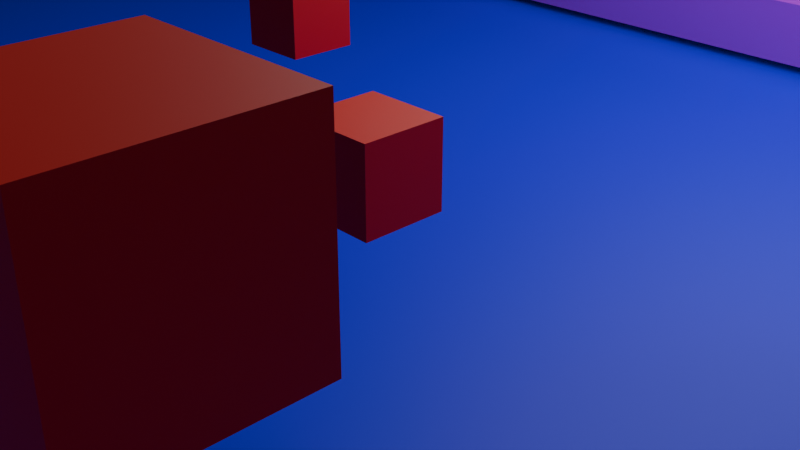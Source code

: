 # Source: Animation.blend  (saved by Blender 4.0.36; exported with 4.5.12 LTS)
import bpy
from mathutils import Matrix  # noqa: F401  (used for matrix-valued properties, if any)

bpy.ops.wm.read_factory_settings(use_empty=True)
scene = bpy.context.scene
scene.name = 'Scene'

# ---- collections
col_collection = bpy.data.collections.new('Collection'); scene.collection.children.link(col_collection)

# ---- materials (node trees are filled in below, after node groups)
mat_material = bpy.data.materials.new('Material')
mat_material.alpha_threshold = 0.0
mat_material.use_transparent_shadow = False
mat_material.roughness = 0.5
mat_material.line_color = (0.0, 0.0, 0.0, 1.0)
mat_material_003 = bpy.data.materials.new('Material.003')
mat_material_003.use_transparent_shadow = False
mat_material_004 = bpy.data.materials.new('Material.004')
mat_material_004.use_transparent_shadow = False
mat_material_002 = bpy.data.materials.new('Material.002')
mat_material_002.use_transparent_shadow = False
mat_material_005 = bpy.data.materials.new('Material.005')
mat_material_005.use_transparent_shadow = False
mat_material_006 = bpy.data.materials.new('Material.006')
mat_material_006.use_transparent_shadow = False
mat_material_007 = bpy.data.materials.new('Material.007')
mat_material_007.use_transparent_shadow = False
mat_material_008 = bpy.data.materials.new('Material.008')
mat_material_008.use_transparent_shadow = False
mat_material_009 = bpy.data.materials.new('Material.009')
mat_material_009.use_transparent_shadow = False
mat_material_010 = bpy.data.materials.new('Material.010')
mat_material_010.use_transparent_shadow = False
mat_material_011 = bpy.data.materials.new('Material.011')
mat_material_011.use_transparent_shadow = False
mat_material_012 = bpy.data.materials.new('Material.012')
mat_material_012.use_transparent_shadow = False
mat_material_013 = bpy.data.materials.new('Material.013')
mat_material_013.use_transparent_shadow = False
mat_material_014 = bpy.data.materials.new('Material.014')
mat_material_014.use_transparent_shadow = False
mat_material_015 = bpy.data.materials.new('Material.015')
mat_material_015.use_transparent_shadow = False
mat_material_016 = bpy.data.materials.new('Material.016')
mat_material_016.use_transparent_shadow = False

# ---- material node trees
mat_material.use_nodes = True; mat_material.node_tree.nodes.clear()
_N = mat_material.node_tree.nodes; _L = mat_material.node_tree.links
n0 = _N.new('ShaderNodeOutputMaterial'); n0.name = 'Material Output'; n0.location = (300, 300)
n1 = _N.new('ShaderNodeBsdfPrincipled'); n1.name = 'Principled BSDF'; n1.location = (10, 300)
n1.inputs[0].default_value = (0.003494, 0.0, 0.8025, 1.0)
n1.inputs[3].default_value = 1.45
_L.new(n1.outputs[0], n0.inputs[0])
n0.is_active_output = True
mat_material_003.use_nodes = True; mat_material_003.node_tree.nodes.clear()
_N = mat_material_003.node_tree.nodes; _L = mat_material_003.node_tree.links
n0 = _N.new('ShaderNodeBsdfPrincipled'); n0.name = 'Principled BSDF'; n0.location = (10, 300)
n0.inputs[0].default_value = (0.8001, 0.0, 0.009898, 1.0)
n0.inputs[3].default_value = 1.45
n1 = _N.new('ShaderNodeOutputMaterial'); n1.name = 'Material Output'; n1.location = (300, 300)
_L.new(n0.outputs[0], n1.inputs[0])
n1.is_active_output = True
mat_material_004.use_nodes = True; mat_material_004.node_tree.nodes.clear()
_N = mat_material_004.node_tree.nodes; _L = mat_material_004.node_tree.links
n0 = _N.new('ShaderNodeBsdfPrincipled'); n0.name = 'Principled BSDF'; n0.location = (10, 300)
n0.inputs[0].default_value = (0.8001, 0.005526, 0.0, 1.0)
n0.inputs[3].default_value = 1.45
n1 = _N.new('ShaderNodeOutputMaterial'); n1.name = 'Material Output'; n1.location = (300, 300)
_L.new(n0.outputs[0], n1.inputs[0])
n1.is_active_output = True
mat_material_002.use_nodes = True; mat_material_002.node_tree.nodes.clear()
_N = mat_material_002.node_tree.nodes; _L = mat_material_002.node_tree.links
n0 = _N.new('ShaderNodeBsdfPrincipled'); n0.name = 'Principled BSDF'; n0.location = (10, 300)
n0.inputs[0].default_value = (0.8001, 0.006352, 0.0, 1.0)
n0.inputs[3].default_value = 1.45
n1 = _N.new('ShaderNodeOutputMaterial'); n1.name = 'Material Output'; n1.location = (300, 300)
_L.new(n0.outputs[0], n1.inputs[0])
n1.is_active_output = True
mat_material_005.use_nodes = True; mat_material_005.node_tree.nodes.clear()
_N = mat_material_005.node_tree.nodes; _L = mat_material_005.node_tree.links
n0 = _N.new('ShaderNodeBsdfPrincipled'); n0.name = 'Principled BSDF'; n0.location = (10, 300)
n0.inputs[0].default_value = (0.4393, 0.0, 0.8025, 1.0)
n0.inputs[3].default_value = 1.45
n1 = _N.new('ShaderNodeOutputMaterial'); n1.name = 'Material Output'; n1.location = (300, 300)
_L.new(n0.outputs[0], n1.inputs[0])
n1.is_active_output = True
mat_material_006.use_nodes = True; mat_material_006.node_tree.nodes.clear()
_N = mat_material_006.node_tree.nodes; _L = mat_material_006.node_tree.links
n0 = _N.new('ShaderNodeBsdfPrincipled'); n0.name = 'Principled BSDF'; n0.location = (10, 300)
n0.inputs[0].default_value = (0.8001, 0.006352, 0.0, 1.0)
n0.inputs[3].default_value = 1.45
n1 = _N.new('ShaderNodeOutputMaterial'); n1.name = 'Material Output'; n1.location = (300, 300)
_L.new(n0.outputs[0], n1.inputs[0])
n1.is_active_output = True
mat_material_007.use_nodes = True; mat_material_007.node_tree.nodes.clear()
_N = mat_material_007.node_tree.nodes; _L = mat_material_007.node_tree.links
n0 = _N.new('ShaderNodeBsdfPrincipled'); n0.name = 'Principled BSDF'; n0.location = (10, 300)
n0.inputs[0].default_value = (0.8001, 0.005526, 0.0, 1.0)
n0.inputs[3].default_value = 1.45
n1 = _N.new('ShaderNodeOutputMaterial'); n1.name = 'Material Output'; n1.location = (300, 300)
_L.new(n0.outputs[0], n1.inputs[0])
n1.is_active_output = True
mat_material_008.use_nodes = True; mat_material_008.node_tree.nodes.clear()
_N = mat_material_008.node_tree.nodes; _L = mat_material_008.node_tree.links
n0 = _N.new('ShaderNodeBsdfPrincipled'); n0.name = 'Principled BSDF'; n0.location = (10, 300)
n0.inputs[0].default_value = (0.8001, 0.005526, 0.0, 1.0)
n0.inputs[3].default_value = 1.45
n1 = _N.new('ShaderNodeOutputMaterial'); n1.name = 'Material Output'; n1.location = (300, 300)
_L.new(n0.outputs[0], n1.inputs[0])
n1.is_active_output = True
mat_material_009.use_nodes = True; mat_material_009.node_tree.nodes.clear()
_N = mat_material_009.node_tree.nodes; _L = mat_material_009.node_tree.links
n0 = _N.new('ShaderNodeBsdfPrincipled'); n0.name = 'Principled BSDF'; n0.location = (10, 300)
n0.inputs[0].default_value = (0.8001, 0.005526, 0.0, 1.0)
n0.inputs[3].default_value = 1.45
n1 = _N.new('ShaderNodeOutputMaterial'); n1.name = 'Material Output'; n1.location = (300, 300)
_L.new(n0.outputs[0], n1.inputs[0])
n1.is_active_output = True
mat_material_010.use_nodes = True; mat_material_010.node_tree.nodes.clear()
_N = mat_material_010.node_tree.nodes; _L = mat_material_010.node_tree.links
n0 = _N.new('ShaderNodeBsdfPrincipled'); n0.name = 'Principled BSDF'; n0.location = (10, 300)
n0.inputs[0].default_value = (0.8001, 0.005526, 0.0, 1.0)
n0.inputs[3].default_value = 1.45
n1 = _N.new('ShaderNodeOutputMaterial'); n1.name = 'Material Output'; n1.location = (300, 300)
_L.new(n0.outputs[0], n1.inputs[0])
n1.is_active_output = True
mat_material_011.use_nodes = True; mat_material_011.node_tree.nodes.clear()
_N = mat_material_011.node_tree.nodes; _L = mat_material_011.node_tree.links
n0 = _N.new('ShaderNodeBsdfPrincipled'); n0.name = 'Principled BSDF'; n0.location = (10, 300)
n0.inputs[0].default_value = (0.8001, 0.005526, 0.0, 1.0)
n0.inputs[3].default_value = 1.45
n1 = _N.new('ShaderNodeOutputMaterial'); n1.name = 'Material Output'; n1.location = (300, 300)
_L.new(n0.outputs[0], n1.inputs[0])
n1.is_active_output = True
mat_material_012.use_nodes = True; mat_material_012.node_tree.nodes.clear()
_N = mat_material_012.node_tree.nodes; _L = mat_material_012.node_tree.links
n0 = _N.new('ShaderNodeBsdfPrincipled'); n0.name = 'Principled BSDF'; n0.location = (10, 300)
n0.inputs[0].default_value = (0.8001, 0.005526, 0.0, 1.0)
n0.inputs[3].default_value = 1.45
n1 = _N.new('ShaderNodeOutputMaterial'); n1.name = 'Material Output'; n1.location = (300, 300)
_L.new(n0.outputs[0], n1.inputs[0])
n1.is_active_output = True
mat_material_013.use_nodes = True; mat_material_013.node_tree.nodes.clear()
_N = mat_material_013.node_tree.nodes; _L = mat_material_013.node_tree.links
n0 = _N.new('ShaderNodeBsdfPrincipled'); n0.name = 'Principled BSDF'; n0.location = (10, 300)
n0.inputs[0].default_value = (0.8001, 0.005526, 0.0, 1.0)
n0.inputs[3].default_value = 1.45
n1 = _N.new('ShaderNodeOutputMaterial'); n1.name = 'Material Output'; n1.location = (300, 300)
_L.new(n0.outputs[0], n1.inputs[0])
n1.is_active_output = True
mat_material_014.use_nodes = True; mat_material_014.node_tree.nodes.clear()
_N = mat_material_014.node_tree.nodes; _L = mat_material_014.node_tree.links
n0 = _N.new('ShaderNodeBsdfPrincipled'); n0.name = 'Principled BSDF'; n0.location = (10, 300)
n0.inputs[0].default_value = (0.8001, 0.005526, 0.0, 1.0)
n0.inputs[3].default_value = 1.45
n1 = _N.new('ShaderNodeOutputMaterial'); n1.name = 'Material Output'; n1.location = (300, 300)
_L.new(n0.outputs[0], n1.inputs[0])
n1.is_active_output = True
mat_material_015.use_nodes = True; mat_material_015.node_tree.nodes.clear()
_N = mat_material_015.node_tree.nodes; _L = mat_material_015.node_tree.links
n0 = _N.new('ShaderNodeBsdfPrincipled'); n0.name = 'Principled BSDF'; n0.location = (10, 300)
n0.inputs[0].default_value = (0.8001, 0.005526, 0.0, 1.0)
n0.inputs[3].default_value = 1.45
n1 = _N.new('ShaderNodeOutputMaterial'); n1.name = 'Material Output'; n1.location = (300, 300)
_L.new(n0.outputs[0], n1.inputs[0])
n1.is_active_output = True
mat_material_016.use_nodes = True; mat_material_016.node_tree.nodes.clear()
_N = mat_material_016.node_tree.nodes; _L = mat_material_016.node_tree.links
n0 = _N.new('ShaderNodeBsdfPrincipled'); n0.name = 'Principled BSDF'; n0.location = (10, 300)
n0.inputs[0].default_value = (0.8001, 0.005526, 0.0, 1.0)
n0.inputs[3].default_value = 1.45
n1 = _N.new('ShaderNodeOutputMaterial'); n1.name = 'Material Output'; n1.location = (300, 300)
_L.new(n0.outputs[0], n1.inputs[0])
n1.is_active_output = True

# ---- world
world_world = bpy.data.worlds.new('World'); scene.world = world_world
world_world.use_nodes = True; world_world.node_tree.nodes.clear()
_N = world_world.node_tree.nodes; _L = world_world.node_tree.links
n0 = _N.new('ShaderNodeOutputWorld'); n0.name = 'World Output'; n0.location = (300, 300)
n1 = _N.new('ShaderNodeBackground'); n1.name = 'Background'; n1.location = (10, 300)
n1.inputs[0].default_value = (0.05088, 0.05088, 0.05088, 1.0)
_L.new(n1.outputs[0], n0.inputs[0])
n0.is_active_output = True
world_world.color = (0.05088, 0.05088, 0.05088)
world_world.use_sun_shadow = False
world_world.sun_shadow_jitter_overblur = 0.0

# ---- cameras
cam_camera = bpy.data.cameras.new('Camera')
cam_camera.clip_end = 100.0
cam_camera.ortho_scale = 7.314

# ---- lights
light_light = bpy.data.lights.new('Light', 'POINT')
light_light.transmission_factor = 0.0
light_light.use_soft_falloff = False
light_light.energy = 2838.0
light_light.shadow_soft_size = 6.45
light_light.shadow_maximum_resolution = 0.006
light_light.use_absolute_resolution = True

# ---- meshes
me_cube = bpy.data.meshes.new('Cube')
me_cube.from_pydata([(1.0, 1.0, 1.0), (1.0, 1.0, -1.0), (1.0, -1.0, 1.0), (1.0, -1.0, -1.0), (-1.0, 1.0, 1.0), (-1.0, 1.0, -1.0), (-1.0, -1.0, 1.0), (-1.0, -1.0, -1.0)], [], [(0, 4, 6, 2), (3, 2, 6, 7), (7, 6, 4, 5), (5, 1, 3, 7), (1, 0, 2, 3), (5, 4, 0, 1)])
_uv = me_cube.uv_layers.new(name='UVMap')
_uv.uv.foreach_set('vector', [0.625, 0.5, 0.875, 0.5, 0.875, 0.75, 0.625, 0.75, 0.375, 0.75, 0.625, 0.75, 0.625, 1.0, 0.375, 1.0, 0.375, 0.0, 0.625, 0.0, 0.625, 0.25, 0.375, 0.25, 0.125, 0.5, 0.375, 0.5, 0.375, 0.75, 0.125, 0.75, 0.375, 0.5, 0.625, 0.5, 0.625, 0.75, 0.375, 0.75, 0.375, 0.25, 0.625, 0.25, 0.625, 0.5, 0.375, 0.5])
me_cube.materials.append(mat_material)
me_cube.use_mirror_vertex_groups = False
me_cube.update()
me_cube_001 = bpy.data.meshes.new('Cube.001')
me_cube_001.from_pydata([(-1.0, -1.0, -1.0), (-1.0, -1.0, 1.0), (-1.0, 1.0, -1.0), (-1.0, 1.0, 1.0), (1.0, -1.0, -1.0), (1.0, -1.0, 1.0), (1.0, 1.0, -1.0), (1.0, 1.0, 1.0)], [], [(0, 1, 3, 2), (2, 3, 7, 6), (6, 7, 5, 4), (4, 5, 1, 0), (2, 6, 4, 0), (7, 3, 1, 5)])
_uv = me_cube_001.uv_layers.new(name='UVMap')
_uv.uv.foreach_set('vector', [0.375, 0.0, 0.625, 0.0, 0.625, 0.25, 0.375, 0.25, 0.375, 0.25, 0.625, 0.25, 0.625, 0.5, 0.375, 0.5, 0.375, 0.5, 0.625, 0.5, 0.625, 0.75, 0.375, 0.75, 0.375, 0.75, 0.625, 0.75, 0.625, 1.0, 0.375, 1.0, 0.125, 0.5, 0.375, 0.5, 0.375, 0.75, 0.125, 0.75, 0.625, 0.5, 0.875, 0.5, 0.875, 0.75, 0.625, 0.75])
me_cube_001.materials.append(mat_material_003)
me_cube_001.update()
me_cube_003 = bpy.data.meshes.new('Cube.003')
me_cube_003.from_pydata([(-1.0, -1.0, -1.0), (-1.0, -1.0, 1.0), (-1.0, 1.0, -1.0), (-1.0, 1.0, 1.0), (1.0, -1.0, -1.0), (1.0, -1.0, 1.0), (1.0, 1.0, -1.0), (1.0, 1.0, 1.0)], [], [(0, 1, 3, 2), (2, 3, 7, 6), (6, 7, 5, 4), (4, 5, 1, 0), (2, 6, 4, 0), (7, 3, 1, 5)])
_uv = me_cube_003.uv_layers.new(name='UVMap')
_uv.uv.foreach_set('vector', [0.375, 0.0, 0.625, 0.0, 0.625, 0.25, 0.375, 0.25, 0.375, 0.25, 0.625, 0.25, 0.625, 0.5, 0.375, 0.5, 0.375, 0.5, 0.625, 0.5, 0.625, 0.75, 0.375, 0.75, 0.375, 0.75, 0.625, 0.75, 0.625, 1.0, 0.375, 1.0, 0.125, 0.5, 0.375, 0.5, 0.375, 0.75, 0.125, 0.75, 0.625, 0.5, 0.875, 0.5, 0.875, 0.75, 0.625, 0.75])
me_cube_003.materials.append(mat_material_004)
me_cube_003.update()
me_cube_004 = bpy.data.meshes.new('Cube.004')
me_cube_004.from_pydata([(-1.0, -1.0, -1.0), (-1.0, -1.0, 1.0), (-1.0, 1.0, -1.0), (-1.0, 1.0, 1.0), (1.0, -1.0, -1.0), (1.0, -1.0, 1.0), (1.0, 1.0, -1.0), (1.0, 1.0, 1.0)], [], [(0, 1, 3, 2), (2, 3, 7, 6), (6, 7, 5, 4), (4, 5, 1, 0), (2, 6, 4, 0), (7, 3, 1, 5)])
_uv = me_cube_004.uv_layers.new(name='UVMap')
_uv.uv.foreach_set('vector', [0.375, 0.0, 0.625, 0.0, 0.625, 0.25, 0.375, 0.25, 0.375, 0.25, 0.625, 0.25, 0.625, 0.5, 0.375, 0.5, 0.375, 0.5, 0.625, 0.5, 0.625, 0.75, 0.375, 0.75, 0.375, 0.75, 0.625, 0.75, 0.625, 1.0, 0.375, 1.0, 0.125, 0.5, 0.375, 0.5, 0.375, 0.75, 0.125, 0.75, 0.625, 0.5, 0.875, 0.5, 0.875, 0.75, 0.625, 0.75])
me_cube_004.materials.append(mat_material_002)
me_cube_004.update()
me_cube_005 = bpy.data.meshes.new('Cube.005')
me_cube_005.from_pydata([(-1.0, -1.0, -1.0), (-1.0, -1.0, 1.0), (-1.0, 1.0, -1.0), (-1.0, 1.0, 1.0), (1.0, -1.0, -1.0), (1.0, -1.0, 1.0), (1.0, 1.0, -1.0), (1.0, 1.0, 1.0)], [], [(0, 1, 3, 2), (2, 3, 7, 6), (6, 7, 5, 4), (4, 5, 1, 0), (2, 6, 4, 0), (7, 3, 1, 5)])
_uv = me_cube_005.uv_layers.new(name='UVMap')
_uv.uv.foreach_set('vector', [0.375, 0.0, 0.625, 0.0, 0.625, 0.25, 0.375, 0.25, 0.375, 0.25, 0.625, 0.25, 0.625, 0.5, 0.375, 0.5, 0.375, 0.5, 0.625, 0.5, 0.625, 0.75, 0.375, 0.75, 0.375, 0.75, 0.625, 0.75, 0.625, 1.0, 0.375, 1.0, 0.125, 0.5, 0.375, 0.5, 0.375, 0.75, 0.125, 0.75, 0.625, 0.5, 0.875, 0.5, 0.875, 0.75, 0.625, 0.75])
me_cube_005.materials.append(mat_material_005)
me_cube_005.update()
me_cube_006 = bpy.data.meshes.new('Cube.006')
me_cube_006.from_pydata([(-1.0, -1.0, -1.0), (-1.0, -1.0, 1.0), (-1.0, 1.0, -1.0), (-1.0, 1.0, 1.0), (1.0, -1.0, -1.0), (1.0, -1.0, 1.0), (1.0, 1.0, -1.0), (1.0, 1.0, 1.0)], [], [(0, 1, 3, 2), (2, 3, 7, 6), (6, 7, 5, 4), (4, 5, 1, 0), (2, 6, 4, 0), (7, 3, 1, 5)])
_uv = me_cube_006.uv_layers.new(name='UVMap')
_uv.uv.foreach_set('vector', [0.375, 0.0, 0.625, 0.0, 0.625, 0.25, 0.375, 0.25, 0.375, 0.25, 0.625, 0.25, 0.625, 0.5, 0.375, 0.5, 0.375, 0.5, 0.625, 0.5, 0.625, 0.75, 0.375, 0.75, 0.375, 0.75, 0.625, 0.75, 0.625, 1.0, 0.375, 1.0, 0.125, 0.5, 0.375, 0.5, 0.375, 0.75, 0.125, 0.75, 0.625, 0.5, 0.875, 0.5, 0.875, 0.75, 0.625, 0.75])
me_cube_006.materials.append(mat_material_006)
me_cube_006.update()
me_cube_007 = bpy.data.meshes.new('Cube.007')
me_cube_007.from_pydata([(-1.0, -1.0, -1.0), (-1.0, -1.0, 1.0), (-1.0, 1.0, -1.0), (-1.0, 1.0, 1.0), (1.0, -1.0, -1.0), (1.0, -1.0, 1.0), (1.0, 1.0, -1.0), (1.0, 1.0, 1.0)], [], [(0, 1, 3, 2), (2, 3, 7, 6), (6, 7, 5, 4), (4, 5, 1, 0), (2, 6, 4, 0), (7, 3, 1, 5)])
_uv = me_cube_007.uv_layers.new(name='UVMap')
_uv.uv.foreach_set('vector', [0.375, 0.0, 0.625, 0.0, 0.625, 0.25, 0.375, 0.25, 0.375, 0.25, 0.625, 0.25, 0.625, 0.5, 0.375, 0.5, 0.375, 0.5, 0.625, 0.5, 0.625, 0.75, 0.375, 0.75, 0.375, 0.75, 0.625, 0.75, 0.625, 1.0, 0.375, 1.0, 0.125, 0.5, 0.375, 0.5, 0.375, 0.75, 0.125, 0.75, 0.625, 0.5, 0.875, 0.5, 0.875, 0.75, 0.625, 0.75])
me_cube_007.materials.append(mat_material_007)
me_cube_007.update()
me_cube_008 = bpy.data.meshes.new('Cube.008')
me_cube_008.from_pydata([(-1.0, -1.0, -1.0), (-1.0, -1.0, 1.0), (-1.0, 1.0, -1.0), (-1.0, 1.0, 1.0), (1.0, -1.0, -1.0), (1.0, -1.0, 1.0), (1.0, 1.0, -1.0), (1.0, 1.0, 1.0)], [], [(0, 1, 3, 2), (2, 3, 7, 6), (6, 7, 5, 4), (4, 5, 1, 0), (2, 6, 4, 0), (7, 3, 1, 5)])
_uv = me_cube_008.uv_layers.new(name='UVMap')
_uv.uv.foreach_set('vector', [0.375, 0.0, 0.625, 0.0, 0.625, 0.25, 0.375, 0.25, 0.375, 0.25, 0.625, 0.25, 0.625, 0.5, 0.375, 0.5, 0.375, 0.5, 0.625, 0.5, 0.625, 0.75, 0.375, 0.75, 0.375, 0.75, 0.625, 0.75, 0.625, 1.0, 0.375, 1.0, 0.125, 0.5, 0.375, 0.5, 0.375, 0.75, 0.125, 0.75, 0.625, 0.5, 0.875, 0.5, 0.875, 0.75, 0.625, 0.75])
me_cube_008.materials.append(mat_material_008)
me_cube_008.update()
me_cube_009 = bpy.data.meshes.new('Cube.009')
me_cube_009.from_pydata([(-1.0, -1.0, -1.0), (-1.0, -1.0, 1.0), (-1.0, 1.0, -1.0), (-1.0, 1.0, 1.0), (1.0, -1.0, -1.0), (1.0, -1.0, 1.0), (1.0, 1.0, -1.0), (1.0, 1.0, 1.0)], [], [(0, 1, 3, 2), (2, 3, 7, 6), (6, 7, 5, 4), (4, 5, 1, 0), (2, 6, 4, 0), (7, 3, 1, 5)])
_uv = me_cube_009.uv_layers.new(name='UVMap')
_uv.uv.foreach_set('vector', [0.375, 0.0, 0.625, 0.0, 0.625, 0.25, 0.375, 0.25, 0.375, 0.25, 0.625, 0.25, 0.625, 0.5, 0.375, 0.5, 0.375, 0.5, 0.625, 0.5, 0.625, 0.75, 0.375, 0.75, 0.375, 0.75, 0.625, 0.75, 0.625, 1.0, 0.375, 1.0, 0.125, 0.5, 0.375, 0.5, 0.375, 0.75, 0.125, 0.75, 0.625, 0.5, 0.875, 0.5, 0.875, 0.75, 0.625, 0.75])
me_cube_009.materials.append(mat_material_009)
me_cube_009.update()
me_cube_010 = bpy.data.meshes.new('Cube.010')
me_cube_010.from_pydata([(-1.0, -1.0, -1.0), (-1.0, -1.0, 1.0), (-1.0, 1.0, -1.0), (-1.0, 1.0, 1.0), (1.0, -1.0, -1.0), (1.0, -1.0, 1.0), (1.0, 1.0, -1.0), (1.0, 1.0, 1.0)], [], [(0, 1, 3, 2), (2, 3, 7, 6), (6, 7, 5, 4), (4, 5, 1, 0), (2, 6, 4, 0), (7, 3, 1, 5)])
_uv = me_cube_010.uv_layers.new(name='UVMap')
_uv.uv.foreach_set('vector', [0.375, 0.0, 0.625, 0.0, 0.625, 0.25, 0.375, 0.25, 0.375, 0.25, 0.625, 0.25, 0.625, 0.5, 0.375, 0.5, 0.375, 0.5, 0.625, 0.5, 0.625, 0.75, 0.375, 0.75, 0.375, 0.75, 0.625, 0.75, 0.625, 1.0, 0.375, 1.0, 0.125, 0.5, 0.375, 0.5, 0.375, 0.75, 0.125, 0.75, 0.625, 0.5, 0.875, 0.5, 0.875, 0.75, 0.625, 0.75])
me_cube_010.materials.append(mat_material_010)
me_cube_010.update()
me_cube_011 = bpy.data.meshes.new('Cube.011')
me_cube_011.from_pydata([(-1.0, -1.0, -1.0), (-1.0, -1.0, 1.0), (-1.0, 1.0, -1.0), (-1.0, 1.0, 1.0), (1.0, -1.0, -1.0), (1.0, -1.0, 1.0), (1.0, 1.0, -1.0), (1.0, 1.0, 1.0)], [], [(0, 1, 3, 2), (2, 3, 7, 6), (6, 7, 5, 4), (4, 5, 1, 0), (2, 6, 4, 0), (7, 3, 1, 5)])
_uv = me_cube_011.uv_layers.new(name='UVMap')
_uv.uv.foreach_set('vector', [0.375, 0.0, 0.625, 0.0, 0.625, 0.25, 0.375, 0.25, 0.375, 0.25, 0.625, 0.25, 0.625, 0.5, 0.375, 0.5, 0.375, 0.5, 0.625, 0.5, 0.625, 0.75, 0.375, 0.75, 0.375, 0.75, 0.625, 0.75, 0.625, 1.0, 0.375, 1.0, 0.125, 0.5, 0.375, 0.5, 0.375, 0.75, 0.125, 0.75, 0.625, 0.5, 0.875, 0.5, 0.875, 0.75, 0.625, 0.75])
me_cube_011.materials.append(mat_material_011)
me_cube_011.update()
me_cube_012 = bpy.data.meshes.new('Cube.012')
me_cube_012.from_pydata([(-1.0, -1.0, -1.0), (-1.0, -1.0, 1.0), (-1.0, 1.0, -1.0), (-1.0, 1.0, 1.0), (1.0, -1.0, -1.0), (1.0, -1.0, 1.0), (1.0, 1.0, -1.0), (1.0, 1.0, 1.0)], [], [(0, 1, 3, 2), (2, 3, 7, 6), (6, 7, 5, 4), (4, 5, 1, 0), (2, 6, 4, 0), (7, 3, 1, 5)])
_uv = me_cube_012.uv_layers.new(name='UVMap')
_uv.uv.foreach_set('vector', [0.375, 0.0, 0.625, 0.0, 0.625, 0.25, 0.375, 0.25, 0.375, 0.25, 0.625, 0.25, 0.625, 0.5, 0.375, 0.5, 0.375, 0.5, 0.625, 0.5, 0.625, 0.75, 0.375, 0.75, 0.375, 0.75, 0.625, 0.75, 0.625, 1.0, 0.375, 1.0, 0.125, 0.5, 0.375, 0.5, 0.375, 0.75, 0.125, 0.75, 0.625, 0.5, 0.875, 0.5, 0.875, 0.75, 0.625, 0.75])
me_cube_012.materials.append(mat_material_012)
me_cube_012.update()
me_cube_013 = bpy.data.meshes.new('Cube.013')
me_cube_013.from_pydata([(-1.0, -1.0, -1.0), (-1.0, -1.0, 1.0), (-1.0, 1.0, -1.0), (-1.0, 1.0, 1.0), (1.0, -1.0, -1.0), (1.0, -1.0, 1.0), (1.0, 1.0, -1.0), (1.0, 1.0, 1.0)], [], [(0, 1, 3, 2), (2, 3, 7, 6), (6, 7, 5, 4), (4, 5, 1, 0), (2, 6, 4, 0), (7, 3, 1, 5)])
_uv = me_cube_013.uv_layers.new(name='UVMap')
_uv.uv.foreach_set('vector', [0.375, 0.0, 0.625, 0.0, 0.625, 0.25, 0.375, 0.25, 0.375, 0.25, 0.625, 0.25, 0.625, 0.5, 0.375, 0.5, 0.375, 0.5, 0.625, 0.5, 0.625, 0.75, 0.375, 0.75, 0.375, 0.75, 0.625, 0.75, 0.625, 1.0, 0.375, 1.0, 0.125, 0.5, 0.375, 0.5, 0.375, 0.75, 0.125, 0.75, 0.625, 0.5, 0.875, 0.5, 0.875, 0.75, 0.625, 0.75])
me_cube_013.materials.append(mat_material_013)
me_cube_013.update()
me_cube_014 = bpy.data.meshes.new('Cube.014')
me_cube_014.from_pydata([(-1.0, -1.0, -1.0), (-1.0, -1.0, 1.0), (-1.0, 1.0, -1.0), (-1.0, 1.0, 1.0), (1.0, -1.0, -1.0), (1.0, -1.0, 1.0), (1.0, 1.0, -1.0), (1.0, 1.0, 1.0)], [], [(0, 1, 3, 2), (2, 3, 7, 6), (6, 7, 5, 4), (4, 5, 1, 0), (2, 6, 4, 0), (7, 3, 1, 5)])
_uv = me_cube_014.uv_layers.new(name='UVMap')
_uv.uv.foreach_set('vector', [0.375, 0.0, 0.625, 0.0, 0.625, 0.25, 0.375, 0.25, 0.375, 0.25, 0.625, 0.25, 0.625, 0.5, 0.375, 0.5, 0.375, 0.5, 0.625, 0.5, 0.625, 0.75, 0.375, 0.75, 0.375, 0.75, 0.625, 0.75, 0.625, 1.0, 0.375, 1.0, 0.125, 0.5, 0.375, 0.5, 0.375, 0.75, 0.125, 0.75, 0.625, 0.5, 0.875, 0.5, 0.875, 0.75, 0.625, 0.75])
me_cube_014.materials.append(mat_material_014)
me_cube_014.update()
me_cube_015 = bpy.data.meshes.new('Cube.015')
me_cube_015.from_pydata([(-1.0, -1.0, -1.0), (-1.0, -1.0, 1.0), (-1.0, 1.0, -1.0), (-1.0, 1.0, 1.0), (1.0, -1.0, -1.0), (1.0, -1.0, 1.0), (1.0, 1.0, -1.0), (1.0, 1.0, 1.0)], [], [(0, 1, 3, 2), (2, 3, 7, 6), (6, 7, 5, 4), (4, 5, 1, 0), (2, 6, 4, 0), (7, 3, 1, 5)])
_uv = me_cube_015.uv_layers.new(name='UVMap')
_uv.uv.foreach_set('vector', [0.375, 0.0, 0.625, 0.0, 0.625, 0.25, 0.375, 0.25, 0.375, 0.25, 0.625, 0.25, 0.625, 0.5, 0.375, 0.5, 0.375, 0.5, 0.625, 0.5, 0.625, 0.75, 0.375, 0.75, 0.375, 0.75, 0.625, 0.75, 0.625, 1.0, 0.375, 1.0, 0.125, 0.5, 0.375, 0.5, 0.375, 0.75, 0.125, 0.75, 0.625, 0.5, 0.875, 0.5, 0.875, 0.75, 0.625, 0.75])
me_cube_015.materials.append(mat_material_015)
me_cube_015.update()
me_cube_016 = bpy.data.meshes.new('Cube.016')
me_cube_016.from_pydata([(-1.0, -1.0, -1.0), (-1.0, -1.0, 1.0), (-1.0, 1.0, -1.0), (-1.0, 1.0, 1.0), (1.0, -1.0, -1.0), (1.0, -1.0, 1.0), (1.0, 1.0, -1.0), (1.0, 1.0, 1.0)], [], [(0, 1, 3, 2), (2, 3, 7, 6), (6, 7, 5, 4), (4, 5, 1, 0), (2, 6, 4, 0), (7, 3, 1, 5)])
_uv = me_cube_016.uv_layers.new(name='UVMap')
_uv.uv.foreach_set('vector', [0.375, 0.0, 0.625, 0.0, 0.625, 0.25, 0.375, 0.25, 0.375, 0.25, 0.625, 0.25, 0.625, 0.5, 0.375, 0.5, 0.375, 0.5, 0.625, 0.5, 0.625, 0.75, 0.375, 0.75, 0.375, 0.75, 0.625, 0.75, 0.625, 1.0, 0.375, 1.0, 0.125, 0.5, 0.375, 0.5, 0.375, 0.75, 0.125, 0.75, 0.625, 0.5, 0.875, 0.5, 0.875, 0.75, 0.625, 0.75])
me_cube_016.materials.append(mat_material_016)
me_cube_016.update()

# ---- objects
ob_base = bpy.data.objects.new('Base', me_cube)
ob_light = bpy.data.objects.new('Light', light_light)
ob_camera = bpy.data.objects.new('Camera', cam_camera)
ob_cube_001 = bpy.data.objects.new('Cube.001', me_cube_001)
ob_cube_003 = bpy.data.objects.new('Cube.003', me_cube_003)
ob_cube_004 = bpy.data.objects.new('Cube.004', me_cube_004)
ob_wall = bpy.data.objects.new('Wall', me_cube_005)
ob_cube_002 = bpy.data.objects.new('Cube.002', me_cube_006)
ob_cube_005 = bpy.data.objects.new('Cube.005', me_cube_007)
ob_cube_006 = bpy.data.objects.new('Cube.006', me_cube_008)
ob_cube_007 = bpy.data.objects.new('Cube.007', me_cube_009)
ob_cube_008 = bpy.data.objects.new('Cube.008', me_cube_010)
ob_cube_009 = bpy.data.objects.new('Cube.009', me_cube_011)
ob_cube_010 = bpy.data.objects.new('Cube.010', me_cube_012)
ob_cube_011 = bpy.data.objects.new('Cube.011', me_cube_013)
ob_cube_012 = bpy.data.objects.new('Cube.012', me_cube_014)
ob_cube_013 = bpy.data.objects.new('Cube.013', me_cube_015)
ob_cube_014 = bpy.data.objects.new('Cube.014', me_cube_016)

# ---- transforms, parenting, visibility, modifiers, constraints
ob_base.location = (0.0, 0.0, 0.0)
ob_base.scale = (14.25, 14.25, 0.2035)
ob_base.lock_rotations_4d = False
ob_base.empty_display_type = 'ARROWS'
ob_base.lineart.crease_threshold = 0.0
ob_light.location = (2.857, 4.844, 8.935)
ob_light.rotation_euler = (0.6503, 0.05522, 1.866)
ob_light.lock_rotations_4d = False
ob_light.empty_display_type = 'ARROWS'
ob_light.color = (0.0, 0.0, 0.0, 0.0)
ob_light.lineart.crease_threshold = 0.0
ob_camera.location = (7.359, -6.926, 4.958)
ob_camera.rotation_euler = (1.109, 0.0, 0.8149)
ob_camera.lock_rotations_4d = False
ob_camera.empty_display_type = 'ARROWS'
ob_camera.color = (0.0, 0.0, 0.0, 0.0)
ob_camera.display_type = 'WIRE'
ob_camera.lineart.crease_threshold = 0.0
ob_cube_001.location = (5.222, -8.764, 1.46)
ob_cube_001.scale = (-0.3018, -0.3018, -0.3018)
ob_cube_003.location = (2.875, -2.943, 2.373)
ob_cube_003.scale = (-0.3018, -0.3018, -0.3018)
ob_cube_004.location = (0.0, -1.166, 2.373)
ob_cube_004.scale = (-0.3018, -0.3018, -0.3018)
ob_wall.location = (0.0, 7.0, 0.7045)
ob_wall.scale = (-13.15, -0.5014, -0.4029)
ob_cube_002.location = (-6.032, -3.779, 2.933)
ob_cube_002.scale = (-0.3018, -0.3018, -0.3018)
ob_cube_005.location = (12.1, 0.9864, 0.7328)
ob_cube_005.scale = (-0.3018, -0.3018, -0.3018)
ob_cube_006.location = (5.659, -6.067, 4.021)
ob_cube_006.scale = (-0.3018, -0.3018, -0.3018)
ob_cube_007.location = (-10.41, -2.807, 0.5682)
ob_cube_007.scale = (-0.3018, -0.3018, -0.3018)
ob_cube_008.location = (2.095, -9.781, 1.717)
ob_cube_008.scale = (-0.3018, -0.3018, -0.3018)
ob_cube_009.location = (4.699, 0.2056, 2.373)
ob_cube_009.scale = (-0.3018, -0.3018, -0.3018)
ob_cube_010.location = (9.752, -2.943, 4.886)
ob_cube_010.scale = (-0.3018, -0.3018, -0.3018)
ob_cube_011.location = (7.773, -2.943, 2.373)
ob_cube_011.scale = (-0.3018, -0.3018, -0.3018)
ob_cube_012.location = (10.32, -6.222, 2.373)
ob_cube_012.scale = (-0.3018, -0.3018, -0.3018)
ob_cube_013.location = (-8.582, -5.522, 0.5682)
ob_cube_013.scale = (-0.3018, -0.3018, -0.3018)
ob_cube_014.location = (-3.703, -5.522, 0.5682)
ob_cube_014.scale = (-0.3018, -0.3018, -0.3018)

# ---- collection membership
col_collection.objects.link(ob_base)
col_collection.objects.link(ob_light)
col_collection.objects.link(ob_camera)
col_collection.objects.link(ob_cube_001)
col_collection.objects.link(ob_cube_003)
col_collection.objects.link(ob_cube_004)
col_collection.objects.link(ob_wall)
col_collection.objects.link(ob_cube_002)
col_collection.objects.link(ob_cube_005)
col_collection.objects.link(ob_cube_006)
col_collection.objects.link(ob_cube_007)
col_collection.objects.link(ob_cube_008)
col_collection.objects.link(ob_cube_009)
col_collection.objects.link(ob_cube_010)
col_collection.objects.link(ob_cube_011)
col_collection.objects.link(ob_cube_012)
col_collection.objects.link(ob_cube_013)
col_collection.objects.link(ob_cube_014)

# ---- scene / render settings (as saved in the file)
scene.camera = ob_camera
scene.frame_start = 1; scene.frame_end = 250; scene.frame_set(207)
scene.render.engine = 'BLENDER_EEVEE_NEXT'
scene.cycles.sampling_pattern = 'TABULATED_SOBOL'
bpy.context.view_layer.update()
